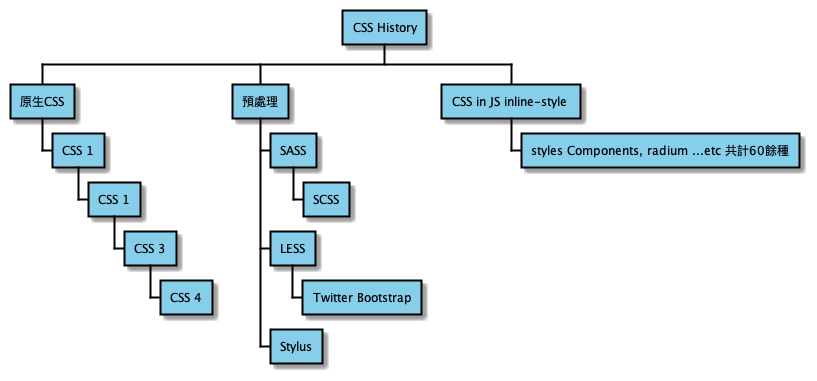

The diagram above was rendered by PlantUML. Its source (embedded in the PNG):
@startwbs CSS history
<style>
   wbsDiagram {
      HorizontalAlignment: left;
      LineColor: black;
      LineThickness: 2
   }
   node {
         HorizontalAlignment: left;
         BackgroundColor: skyblue;
   }
</style>

* CSS History
** 原生CSS
*** CSS 1
**** CSS 1
***** CSS 3
****** CSS 4

** 預處理
*** SASS
**** SCSS
*** LESS
**** Twitter Bootstrap
*** Stylus



** CSS in JS inline-style 
*** styles Components, radium ...etc 共計60餘種

@endwbs